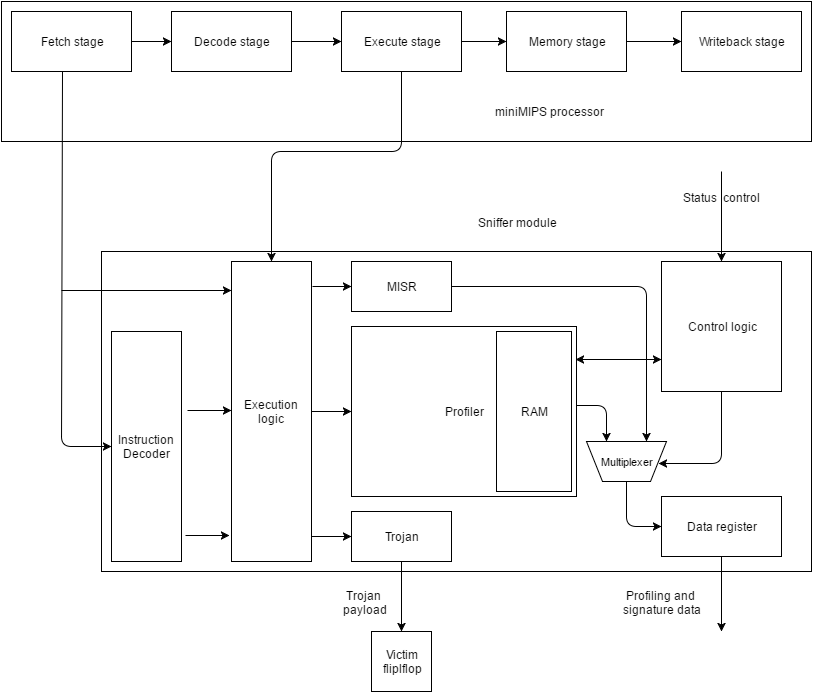

The diagram above was exported from draw.io. Its source (the exported page's mxGraphModel, read from the mxfile embedded in the PNG):
<mxGraphModel dx="872" dy="471" grid="1" gridSize="10" guides="1" tooltips="1" connect="1" arrows="1" fold="1" page="1" pageScale="1" pageWidth="826" pageHeight="1169" background="#ffffff" math="0" shadow="0">
  <root>
    <mxCell id="0" />
    <mxCell id="1" parent="0" />
    <mxCell id="88" value="&lt;div&gt;&lt;br&gt;&lt;/div&gt;" style="whiteSpace=wrap;html=1;" parent="1" vertex="1">
      <mxGeometry x="10" width="810" height="140" as="geometry" />
    </mxCell>
    <mxCell id="6" value="" style="whiteSpace=wrap;html=1;" parent="1" vertex="1">
      <mxGeometry x="110" y="250" width="710" height="320" as="geometry" />
    </mxCell>
    <mxCell id="13" value="MISR" style="whiteSpace=wrap;html=1;" parent="1" vertex="1">
      <mxGeometry x="360" y="260" width="100" height="50" as="geometry" />
    </mxCell>
    <mxCell id="14" value="Trojan" style="whiteSpace=wrap;html=1;" parent="1" vertex="1">
      <mxGeometry x="360" y="510" width="100" height="50" as="geometry" />
    </mxCell>
    <mxCell id="31" value="&lt;div style=&quot;text-align: center&quot;&gt;&lt;span&gt;Profiling and&amp;nbsp;&lt;/span&gt;&lt;/div&gt;&lt;div style=&quot;text-align: center&quot;&gt;signature data&lt;/div&gt;" style="text;html=1;resizable=0;points=[];autosize=1;align=left;verticalAlign=top;spacingTop=-4;" parent="1" vertex="1">
      <mxGeometry x="630" y="585" width="90" height="30" as="geometry" />
    </mxCell>
    <mxCell id="32" value="&lt;div style=&quot;text-align: center&quot;&gt;&lt;span&gt;Trojan&amp;nbsp;&lt;/span&gt;&lt;/div&gt;&lt;div style=&quot;text-align: center&quot;&gt;payload&lt;/div&gt;" style="text;html=1;resizable=0;points=[];autosize=1;align=left;verticalAlign=top;spacingTop=-4;" parent="1" vertex="1">
      <mxGeometry x="350" y="585" width="60" height="30" as="geometry" />
    </mxCell>
    <mxCell id="34" value="Instruction Decoder" style="whiteSpace=wrap;html=1;" parent="1" vertex="1">
      <mxGeometry x="120" y="330" width="70" height="230" as="geometry" />
    </mxCell>
    <mxCell id="48" value="Pr&lt;span&gt;ofiler&lt;/span&gt;" style="whiteSpace=wrap;html=1;" parent="1" vertex="1">
      <mxGeometry x="360" y="325" width="225" height="170" as="geometry" />
    </mxCell>
    <mxCell id="51" value="Sniffer module" style="text;html=1;resizable=0;points=[];autosize=1;align=left;verticalAlign=top;spacingTop=-4;" parent="1" vertex="1">
      <mxGeometry x="485" y="212" width="90" height="20" as="geometry" />
    </mxCell>
    <mxCell id="52" value="RAM" style="whiteSpace=wrap;html=1;" parent="1" vertex="1">
      <mxGeometry x="505" y="330" width="75" height="160" as="geometry" />
    </mxCell>
    <mxCell id="53" value="" style="endArrow=classic;html=1;strokeColor=#000000;exitX=0.5;exitY=1;" parent="1" source="14" edge="1">
      <mxGeometry width="50" height="50" relative="1" as="geometry">
        <mxPoint x="10" y="1020" as="sourcePoint" />
        <mxPoint x="410" y="630" as="targetPoint" />
      </mxGeometry>
    </mxCell>
    <mxCell id="55" value="Control logic" style="whiteSpace=wrap;html=1;" parent="1" vertex="1">
      <mxGeometry x="670" y="260" width="120" height="130" as="geometry" />
    </mxCell>
    <mxCell id="56" value="" style="endArrow=classic;html=1;strokeColor=#000000;entryX=0.5;entryY=0;" parent="1" target="55" edge="1">
      <mxGeometry width="50" height="50" relative="1" as="geometry">
        <mxPoint x="730" y="170" as="sourcePoint" />
        <mxPoint x="740" y="130" as="targetPoint" />
      </mxGeometry>
    </mxCell>
    <mxCell id="57" value="" style="endArrow=classic;html=1;strokeColor=#000000;exitX=1;exitY=0.5;entryX=0.25;entryY=1;" parent="1" source="13" target="90" edge="1">
      <mxGeometry width="50" height="50" relative="1" as="geometry">
        <mxPoint x="500" y="310" as="sourcePoint" />
        <mxPoint x="550" y="260" as="targetPoint" />
        <Array as="points">
          <mxPoint x="655" y="285" />
        </Array>
      </mxGeometry>
    </mxCell>
    <mxCell id="58" value="Status &amp;nbsp;control" style="text;html=1;resizable=0;points=[];autosize=1;align=left;verticalAlign=top;spacingTop=-4;" parent="1" vertex="1">
      <mxGeometry x="690" y="187" width="90" height="20" as="geometry" />
    </mxCell>
    <mxCell id="59" value="Data register" style="whiteSpace=wrap;html=1;" parent="1" vertex="1">
      <mxGeometry x="670" y="495" width="120" height="60" as="geometry" />
    </mxCell>
    <mxCell id="62" value="" style="endArrow=classic;html=1;strokeColor=#000000;exitX=0.5;exitY=1;" parent="1" source="59" edge="1">
      <mxGeometry width="50" height="50" relative="1" as="geometry">
        <mxPoint x="730" y="680" as="sourcePoint" />
        <mxPoint x="730" y="630" as="targetPoint" />
      </mxGeometry>
    </mxCell>
    <mxCell id="63" value="Execution logic" style="whiteSpace=wrap;html=1;" parent="1" vertex="1">
      <mxGeometry x="240" y="260" width="80" height="300" as="geometry" />
    </mxCell>
    <mxCell id="65" value="" style="endArrow=classic;html=1;exitX=1.057;exitY=0.887;entryX=-0.025;entryY=0.913;entryPerimeter=0;exitPerimeter=0;" parent="1" source="34" target="63" edge="1">
      <mxGeometry x="200" y="398" width="50" height="50" as="geometry">
        <mxPoint x="200" y="398" as="sourcePoint" />
        <mxPoint x="250" y="398" as="targetPoint" />
      </mxGeometry>
    </mxCell>
    <mxCell id="67" value="" style="endArrow=classic;html=1;" parent="1" edge="1">
      <mxGeometry x="319" y="400" width="50" height="50" as="geometry">
        <mxPoint x="320" y="535" as="sourcePoint" />
        <mxPoint x="360" y="535" as="targetPoint" />
      </mxGeometry>
    </mxCell>
    <mxCell id="70" value="" style="endArrow=classic;html=1;exitX=1;exitY=0.5;entryX=0;entryY=0.5;" parent="1" source="63" target="48" edge="1">
      <mxGeometry x="329" y="410" width="50" height="50" as="geometry">
        <mxPoint x="330" y="545" as="sourcePoint" />
        <mxPoint x="370" y="545" as="targetPoint" />
      </mxGeometry>
    </mxCell>
    <mxCell id="71" value="" style="endArrow=classic;html=1;exitX=1.057;exitY=0.887;entryX=-0.025;entryY=0.913;entryPerimeter=0;exitPerimeter=0;" parent="1" edge="1">
      <mxGeometry x="202" y="273" width="50" height="50" as="geometry">
        <mxPoint x="196" y="409" as="sourcePoint" />
        <mxPoint x="240" y="409" as="targetPoint" />
      </mxGeometry>
    </mxCell>
    <mxCell id="76" value="" style="edgeStyle=orthogonalEdgeStyle;rounded=0;html=1;jettySize=auto;orthogonalLoop=1;" parent="1" source="72" target="73" edge="1">
      <mxGeometry relative="1" as="geometry" />
    </mxCell>
    <mxCell id="72" value="Fetc&lt;span&gt;h stage&lt;/span&gt;" style="whiteSpace=wrap;html=1;" parent="1" vertex="1">
      <mxGeometry x="20" y="10" width="120" height="60" as="geometry" />
    </mxCell>
    <mxCell id="77" value="" style="edgeStyle=orthogonalEdgeStyle;rounded=0;html=1;jettySize=auto;orthogonalLoop=1;" parent="1" source="73" target="74" edge="1">
      <mxGeometry relative="1" as="geometry" />
    </mxCell>
    <mxCell id="73" value="Decode stage" style="whiteSpace=wrap;html=1;" parent="1" vertex="1">
      <mxGeometry x="180" y="10" width="120" height="60" as="geometry" />
    </mxCell>
    <mxCell id="78" value="" style="edgeStyle=orthogonalEdgeStyle;rounded=0;html=1;jettySize=auto;orthogonalLoop=1;" parent="1" source="74" target="75" edge="1">
      <mxGeometry relative="1" as="geometry" />
    </mxCell>
    <mxCell id="74" value="Execute&amp;nbsp;&lt;span&gt;stage&lt;/span&gt;" style="whiteSpace=wrap;html=1;" parent="1" vertex="1">
      <mxGeometry x="350" y="10" width="120" height="60" as="geometry" />
    </mxCell>
    <mxCell id="80" value="" style="edgeStyle=orthogonalEdgeStyle;rounded=0;html=1;jettySize=auto;orthogonalLoop=1;" parent="1" source="75" target="79" edge="1">
      <mxGeometry relative="1" as="geometry" />
    </mxCell>
    <mxCell id="75" value="Memory stage" style="whiteSpace=wrap;html=1;" parent="1" vertex="1">
      <mxGeometry x="515" y="10" width="120" height="60" as="geometry" />
    </mxCell>
    <mxCell id="79" value="Writeback stage" style="whiteSpace=wrap;html=1;" parent="1" vertex="1">
      <mxGeometry x="690" y="10" width="120" height="60" as="geometry" />
    </mxCell>
    <mxCell id="83" value="Victim&lt;div&gt;fliplflop&lt;/div&gt;" style="whiteSpace=wrap;html=1;" parent="1" vertex="1">
      <mxGeometry x="380" y="630" width="60" height="60" as="geometry" />
    </mxCell>
    <mxCell id="84" value="" style="endArrow=classic;html=1;entryX=0;entryY=0.5;exitX=0.425;exitY=1;exitPerimeter=0;" parent="1" source="72" target="34" edge="1">
      <mxGeometry width="50" height="50" relative="1" as="geometry">
        <mxPoint x="10" y="440" as="sourcePoint" />
        <mxPoint x="60" y="390" as="targetPoint" />
        <Array as="points">
          <mxPoint x="70" y="445" />
        </Array>
      </mxGeometry>
    </mxCell>
    <mxCell id="85" value="" style="endArrow=classic;html=1;entryX=0;entryY=0.097;entryPerimeter=0;" parent="1" target="63" edge="1">
      <mxGeometry width="50" height="50" relative="1" as="geometry">
        <mxPoint x="70" y="289" as="sourcePoint" />
        <mxPoint x="180" y="270" as="targetPoint" />
      </mxGeometry>
    </mxCell>
    <mxCell id="86" value="" style="endArrow=classic;html=1;entryX=0;entryY=0.5;exitX=1.013;exitY=0.083;exitPerimeter=0;" parent="1" source="63" target="13" edge="1">
      <mxGeometry x="339" y="420" width="50" height="50" as="geometry">
        <mxPoint x="330" y="420" as="sourcePoint" />
        <mxPoint x="370" y="420" as="targetPoint" />
      </mxGeometry>
    </mxCell>
    <mxCell id="87" value="" style="endArrow=classic;html=1;entryX=0.5;entryY=0;exitX=0.5;exitY=1;" parent="1" source="74" target="63" edge="1">
      <mxGeometry width="50" height="50" relative="1" as="geometry">
        <mxPoint x="290" y="180" as="sourcePoint" />
        <mxPoint x="340" y="130" as="targetPoint" />
        <Array as="points">
          <mxPoint x="410" y="150" />
          <mxPoint x="280" y="150" />
        </Array>
      </mxGeometry>
    </mxCell>
    <mxCell id="89" value="miniMIPS processor" style="text;html=1;strokeColor=none;fillColor=none;align=center;verticalAlign=middle;whiteSpace=wrap;" parent="1" vertex="1">
      <mxGeometry x="475" y="100" width="165" height="20" as="geometry" />
    </mxCell>
    <mxCell id="90" value="&lt;font style=&quot;font-size: 11px&quot;&gt;Multiplexer&lt;/font&gt;" style="shape=trapezoid;whiteSpace=wrap;html=1;direction=west;rotation=0;" vertex="1" parent="1">
      <mxGeometry x="595" y="440" width="80" height="40" as="geometry" />
    </mxCell>
    <mxCell id="91" value="" style="endArrow=classic;html=1;strokeColor=#000000;entryX=0.1;entryY=0.45;entryPerimeter=0;exitX=0.5;exitY=1;" edge="1" parent="1" source="55" target="90">
      <mxGeometry width="50" height="50" relative="1" as="geometry">
        <mxPoint x="10" y="760" as="sourcePoint" />
        <mxPoint x="60" y="710" as="targetPoint" />
        <Array as="points">
          <mxPoint x="730" y="462" />
        </Array>
      </mxGeometry>
    </mxCell>
    <mxCell id="92" value="" style="endArrow=classic;html=1;strokeColor=#000000;entryX=0;entryY=0.5;exitX=0.5;exitY=0;" edge="1" parent="1" source="90" target="59">
      <mxGeometry width="50" height="50" relative="1" as="geometry">
        <mxPoint x="630" y="500" as="sourcePoint" />
        <mxPoint x="680" y="450" as="targetPoint" />
        <Array as="points">
          <mxPoint x="635" y="525" />
        </Array>
      </mxGeometry>
    </mxCell>
    <mxCell id="93" value="" style="endArrow=classic;html=1;strokeColor=#000000;entryX=0.75;entryY=1;exitX=1.08;exitY=0.463;exitPerimeter=0;" edge="1" parent="1" source="52" target="90">
      <mxGeometry x="597" y="368" width="50" height="50" as="geometry">
        <mxPoint x="597" y="368" as="sourcePoint" />
        <mxPoint x="680" y="368" as="targetPoint" />
        <Array as="points">
          <mxPoint x="615" y="404" />
        </Array>
      </mxGeometry>
    </mxCell>
    <mxCell id="94" value="" style="endArrow=classic;startArrow=classic;html=1;strokeColor=#000000;entryX=0;entryY=0.75;exitX=1.053;exitY=0.175;exitPerimeter=0;" edge="1" parent="1" source="52" target="55">
      <mxGeometry width="50" height="50" relative="1" as="geometry">
        <mxPoint x="580" y="240" as="sourcePoint" />
        <mxPoint x="630" y="190" as="targetPoint" />
        <Array as="points" />
      </mxGeometry>
    </mxCell>
  </root>
</mxGraphModel>